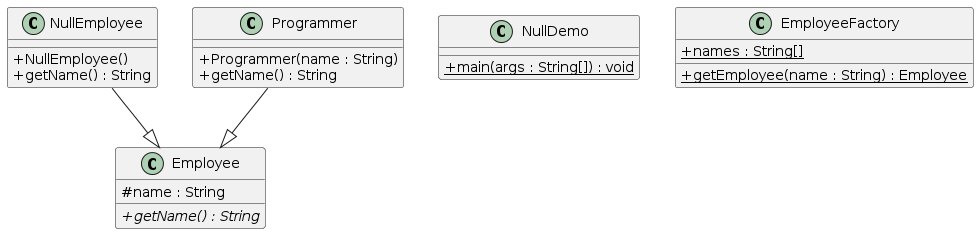

The diagram above was rendered by PlantUML. Its source (embedded in the PNG):
@startuml
skinparam classAttributeIconSize 0
class NullEmployee{
+ NullEmployee()
+ getName() : String
}
NullEmployee --|> Employee
class NullDemo{
+ {static} main(args : String[]) : void
}
class Programmer{
+ Programmer(name : String)
+ getName() : String
}
Programmer --|> Employee
class EmployeeFactory{
+ {static} names : String[]
+ {static} getEmployee(name : String) : Employee
}
class Employee{
# name : String
+ {abstract} getName() : String
}
@enduml